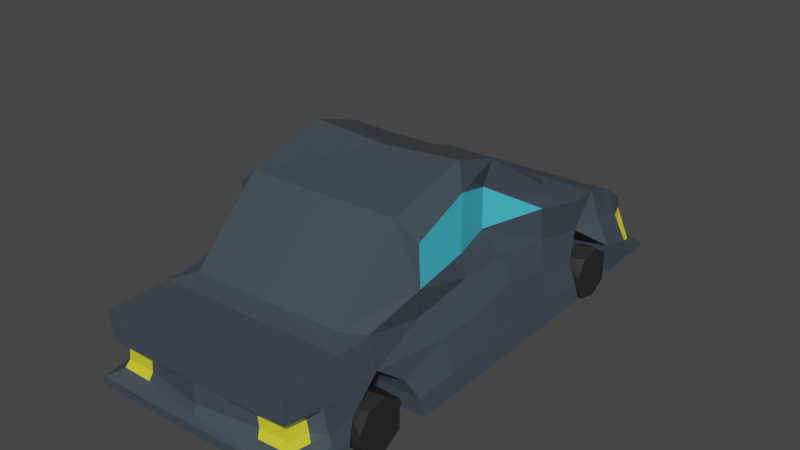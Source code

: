 # Source: car.blend  (saved by Blender 2.82.7; exported with 4.5.12 LTS)
import bpy
from mathutils import Matrix  # noqa: F401  (used for matrix-valued properties, if any)

bpy.ops.wm.read_factory_settings(use_empty=True)
scene = bpy.context.scene
scene.name = 'Scene'

# ---- collections
col_collection = bpy.data.collections.new('Collection'); scene.collection.children.link(col_collection)

# ---- materials (node trees are filled in below, after node groups)
mat_wheel_001 = bpy.data.materials.new('Wheel.001')
mat_wheel_001.use_transparent_shadow = False
mat_main = bpy.data.materials.new('Main')
mat_main.alpha_threshold = 0.0
mat_main.use_transparent_shadow = False
mat_main.line_color = (0.0, 0.0, 0.0, 1.0)
mat_glass = bpy.data.materials.new('Glass')
mat_glass.use_transparent_shadow = False
mat_lighters = bpy.data.materials.new('Lighters')
mat_lighters.use_transparent_shadow = False
mat_backlighters = bpy.data.materials.new('BackLighters')
mat_backlighters.use_transparent_shadow = False

# ---- material node trees
mat_wheel_001.use_nodes = True; mat_wheel_001.node_tree.nodes.clear()
_N = mat_wheel_001.node_tree.nodes; _L = mat_wheel_001.node_tree.links
n0 = _N.new('ShaderNodeOutputMaterial'); n0.name = 'Material Output'; n0.location = (300, 300)
n1 = _N.new('ShaderNodeBsdfPrincipled'); n1.name = 'Principled BSDF'; n1.location = (10, 300)
n1.distribution = 'GGX'
n1.subsurface_method = 'BURLEY'
n1.inputs[0].default_value = (0.02198, 0.02198, 0.02198, 1.0)
n1.inputs[3].default_value = 1.45
n1.inputs[27].default_value = (0.0, 0.0, 0.0, 1.0)
n1.inputs[28].default_value = 1.0
_L.new(n1.outputs[0], n0.inputs[0])
n0.is_active_output = True
mat_main.use_nodes = True; mat_main.node_tree.nodes.clear()
_N = mat_main.node_tree.nodes; _L = mat_main.node_tree.links
n0 = _N.new('ShaderNodeOutputMaterial'); n0.name = 'Material Output'; n0.location = (300, 300)
n1 = _N.new('ShaderNodeBsdfPrincipled'); n1.name = 'Principled BSDF'; n1.location = (10, 300)
n1.distribution = 'GGX'
n1.subsurface_method = 'BURLEY'
n1.inputs[0].default_value = (0.05193, 0.06935, 0.08714, 1.0)
n1.inputs[2].default_value = 0.4
n1.inputs[3].default_value = 1.45
n1.inputs[27].default_value = (0.0, 0.0, 0.0, 1.0)
n1.inputs[28].default_value = 1.0
_L.new(n1.outputs[0], n0.inputs[0])
n0.is_active_output = True
mat_glass.use_nodes = True; mat_glass.node_tree.nodes.clear()
_N = mat_glass.node_tree.nodes; _L = mat_glass.node_tree.links
n0 = _N.new('ShaderNodeOutputMaterial'); n0.name = 'Material Output'; n0.location = (300, 300)
n1 = _N.new('ShaderNodeBsdfPrincipled'); n1.name = 'Principled BSDF'; n1.location = (10, 300)
n1.distribution = 'GGX'
n1.subsurface_method = 'BURLEY'
n1.inputs[0].default_value = (0.06395, 0.6071, 0.8, 1.0)
n1.inputs[3].default_value = 1.45
n1.inputs[27].default_value = (0.0, 0.0, 0.0, 1.0)
n1.inputs[28].default_value = 1.0
_L.new(n1.outputs[0], n0.inputs[0])
n0.is_active_output = True
mat_lighters.use_nodes = True; mat_lighters.node_tree.nodes.clear()
_N = mat_lighters.node_tree.nodes; _L = mat_lighters.node_tree.links
n0 = _N.new('ShaderNodeOutputMaterial'); n0.name = 'Material Output'; n0.location = (300, 300)
n1 = _N.new('ShaderNodeBsdfPrincipled'); n1.name = 'Principled BSDF'; n1.location = (10, 300)
n1.distribution = 'GGX'
n1.subsurface_method = 'BURLEY'
n1.inputs[0].default_value = (0.8, 0.7389, 0.02977, 1.0)
n1.inputs[3].default_value = 1.45
n1.inputs[27].default_value = (0.0, 0.0, 0.0, 1.0)
n1.inputs[28].default_value = 1.0
_L.new(n1.outputs[0], n0.inputs[0])
n0.is_active_output = True
mat_backlighters.use_nodes = True; mat_backlighters.node_tree.nodes.clear()
_N = mat_backlighters.node_tree.nodes; _L = mat_backlighters.node_tree.links
n0 = _N.new('ShaderNodeOutputMaterial'); n0.name = 'Material Output'; n0.location = (300, 300)
n1 = _N.new('ShaderNodeBsdfPrincipled'); n1.name = 'Principled BSDF'; n1.location = (10, 300)
n1.distribution = 'GGX'
n1.subsurface_method = 'BURLEY'
n1.inputs[0].default_value = (0.8, 0.0, 0.1, 1.0)
n1.inputs[3].default_value = 1.45
n1.inputs[27].default_value = (0.0, 0.0, 0.0, 1.0)
n1.inputs[28].default_value = 1.0
_L.new(n1.outputs[0], n0.inputs[0])
n0.is_active_output = True

# ---- world
world_world = bpy.data.worlds.new('World'); scene.world = world_world
world_world.use_nodes = True; world_world.node_tree.nodes.clear()
_N = world_world.node_tree.nodes; _L = world_world.node_tree.links
n0 = _N.new('ShaderNodeOutputWorld'); n0.name = 'World Output'; n0.location = (300, 300)
n1 = _N.new('ShaderNodeBackground'); n1.name = 'Background'; n1.location = (10, 300)
n1.inputs[0].default_value = (0.05088, 0.05088, 0.05088, 1.0)
_L.new(n1.outputs[0], n0.inputs[0])
n0.is_active_output = True
world_world.color = (0.05088, 0.05088, 0.05088)
world_world.use_sun_shadow = False
world_world.sun_shadow_jitter_overblur = 0.0

# ---- meshes
me_cylinder = bpy.data.meshes.new('Cylinder')
me_cylinder.from_pydata([(0.0, 1.0, -1.0), (0.5556, 0.8315, 1.0), (0.7071, 0.7071, -1.0), (0.9808, 0.1951, 1.0), (1.0, 7.55e-08, -1.0), (0.8315, -0.5556, 1.0), (0.7071, -0.7071, -1.0), (0.1951, -0.9808, 1.0), (-3.258e-07, -1.0, -1.0), (-0.1951, -0.9808, 1.0), (-0.7071, -0.7071, -1.0), (-0.8315, -0.5556, 1.0), (-1.0, 9.656e-07, -1.0), (-0.9808, 0.1951, 1.0), (-0.7071, 0.7071, -1.0), (-0.5556, 0.8315, 1.0)], [], [(0, 15, 1), (1, 3, 2), (3, 4, 2), (3, 5, 4), (5, 6, 4), (15, 13, 11, 9, 7, 5, 3, 1), (5, 7, 6), (7, 8, 6), (7, 9, 8), (8, 9, 10), (10, 9, 11), (10, 11, 12), (12, 11, 13), (12, 13, 14), (14, 13, 15), (0, 2, 4, 6, 8, 10, 12, 14), (0, 14, 15), (0, 1, 2)])
_uv = me_cylinder.uv_layers.new(name='UVMap')
_uv.uv.foreach_set('vector', [0.75, 0.49, 0.1167, 0.4496, 0.3833, 0.4496, 0.3833, 0.4496, 0.4854, 0.2968, 0.875, 0.5, 0.4854, 0.2968, 0.99, 0.25, 0.875, 0.5, 0.4854, 0.2968, 0.4496, 0.1167, 0.75, 0.5, 0.4496, 0.1167, 0.9197, 0.08029, 0.75, 0.5, 0.1167, 0.4496, 0.01461, 0.2968, 0.05045, 0.1167, 0.2032, 0.01461, 0.2968, 0.01461, 0.4496, 0.1167, 0.4854, 0.2968, 0.3833, 0.4496, 0.4496, 0.1167, 0.2968, 0.01461, 0.625, 0.5, 0.2968, 0.01461, 0.75, 0.01, 0.625, 0.5, 0.2968, 0.01461, 0.2032, 0.01461, 0.5, 0.5, 0.5, 0.5, 0.2032, 0.01461, 0.5803, 0.08029, 0.5803, 0.08029, 0.2032, 0.01461, 0.05045, 0.1167, 0.375, 0.5, 0.05045, 0.1167, 0.51, 0.25, 0.51, 0.25, 0.05045, 0.1167, 0.01461, 0.2968, 0.25, 0.5, 0.01461, 0.2968, 0.5803, 0.4197, 0.5803, 0.4197, 0.01461, 0.2968, 0.1167, 0.4496, 0.75, 0.49, 0.9197, 0.4197, 0.99, 0.25, 0.9197, 0.08029, 0.75, 0.01, 0.5803, 0.08029, 0.51, 0.25, 0.5803, 0.4197, 0.75, 0.49, 0.125, 0.5, 0.1167, 0.4496, 1.0, 0.5, 0.3833, 0.4496, 0.9197, 0.4197])
me_cylinder.materials.append(mat_wheel_001)
me_cylinder.use_remesh_fix_poles = True
me_cylinder.use_remesh_preserve_attributes = False
me_cylinder.use_mirror_vertex_groups = False
me_cylinder.update()
me_cube = bpy.data.meshes.new('Cube')
me_cube.from_pydata([(1.953, 2.884, 1.001), (1.893, 2.932, 0.5593), (1.991, -2.953, 1.035), (1.931, -2.904, 0.5939), (-1.953, 2.884, 1.001), (-1.893, 2.932, 0.5593), (-1.991, -2.953, 1.035), (-1.931, -2.904, 0.5939), (-1.735, 3.049, 0.1785), (-1.777, -3.034, 0.2153), (-1.901, 1.765, 0.5663), (-1.909, 0.5977, 0.5732), (-1.916, -0.5696, 0.5801), (-1.924, -1.737, 0.587), (-1.984, -1.785, 1.028), (-1.976, -0.618, 1.022), (-1.968, 0.5494, 1.015), (-1.961, 1.717, 1.008), (1.735, 3.049, 0.1785), (1.777, -3.034, 0.2153), (1.901, 1.765, 0.5663), (1.909, 0.5977, 0.5732), (1.916, -0.5696, 0.5801), (1.924, -1.737, 0.587), (1.984, -1.785, 1.028), (1.976, -0.618, 1.022), (-1.75, 1.829, -0.1901), (-1.759, 0.6124, -0.2065), (-1.77, -0.6056, -0.364), (-1.774, -1.82, -0.1103), (1.968, 0.5494, 1.015), (1.961, 1.717, 1.008), (-1.576, -2.241, -0.6495), (1.75, 1.829, -0.1901), (-1.641, 3.718, -0.3673), (1.759, 0.6124, -0.2065), (-1.536, 2.223, -0.7368), (-1.556, 0.6031, -0.9476), (-1.565, -0.6133, -0.9232), (1.77, -0.6056, -0.364), (1.774, -1.82, -0.1103), (0.0, 2.946, 0.54), (0.0, 2.898, 0.9807), (0.0, -0.05634, 0.9986), (1.576, -2.241, -0.6495), (1.641, 3.718, -0.3673), (1.536, 2.223, -0.7368), (1.556, 0.6031, -0.9476), (0.0, 2.259, -0.7488), (1.565, -0.6133, -0.9232), (-1.589, -3.731, -1.029), (0.0, 3.742, -1.091), (-1.521, 3.709, -1.078), (0.0, -3.692, -1.039), (-1.452, 0.6, -1.456), (-1.25, -0.6226, -1.438), (-1.72, -4.483, -0.3134), (-1.569, -4.491, -1.023), (-1.588, -3.727, -0.2894), (-1.693, -5.356, -0.1406), (-1.539, -5.363, -0.7137), (-1.939, -5.27, 0.4866), (-1.97, -4.463, 0.9533), (-1.94, -4.976, 0.971), (0.0, -2.05, 0.572), (0.0, -2.245, -0.004204), (0.0, 0.9767, -0.7581), (0.0, 3.067, 0.1629), (0.0, 1.732, 0.9891), (0.0, 0.5654, 0.9963), (0.0, -2.887, 0.5772), (0.0, -3.011, 0.2013), (0.0, -0.6012, 1.004), (0.0, -2.936, 1.018), (0.0, -1.768, 1.011), (0.0, -1.94, -1.38), (0.0, -0.5905, -1.443), (0.0, 0.7117, -1.467), (0.0, -2.204, -0.9786), (0.0, -4.451, -1.033), (0.0, -4.087, -1.036), (-1.929, -5.624, 1.002), (0.0, -2.453, -0.5991), (-1.918, -5.339, 0.6308), (0.0, -4.0, -0.3105), (0.0, -5.32, -0.1541), (0.0, -5.238, 0.4686), (0.0, -4.95, 0.9689), (-1.521, -6.008, -0.2952), (-1.673, -5.425, 0.003625), (-1.916, -6.34, 1.03), (-1.903, -6.054, 0.7945), (-1.495, -6.143, 0.09114), (0.0, -5.324, -0.723), (0.0, -5.598, 1.001), (0.0, -5.969, -0.3043), (0.0, -6.314, 1.029), (0.0, -6.683, 0.08763), (-1.636, 4.55, -0.3467), (-1.516, 4.542, -1.057), (-1.699, 4.553, 0.1877), (-1.302, 2.889, 0.9941), (-1.642, 5.236, -0.3497), (-1.262, 2.937, 0.5529), (-1.523, 5.227, -1.06), (-1.705, 5.239, 0.1848), (-1.784, 4.819, 0.5496), (-1.793, 5.244, 0.5491), (-1.859, 4.987, 1.054), (-1.87, 5.247, 1.055), (-0.009296, 6.089, -0.3693), (-1.521, 6.055, -0.3563), (-0.009296, 6.084, -1.076), (-1.53, 6.05, -1.063), (-0.005257, 6.09, 0.1633), (-1.43, 5.84, 0.1758), (-1.67, 6.242, 0.5408), (-0.002663, 6.269, 0.747), (-1.75, 6.242, 0.7664), (0.0, 4.575, -1.07), (0.0, 4.581, 0.1695), (-0.6311, 2.941, 0.5464), (0.0, 5.266, -0.1176), (0.0, 5.052, -1.072), (0.0, 5.057, -0.3653), (0.0, 4.844, 0.5289), (0.0, 5.009, 1.031), (0.0, 5.269, 1.032), (0.0, 5.506, 0.1655), (0.0, 6.031, 0.5246), (0.0, 5.953, 0.837), (-0.6511, 2.893, 0.9874), (-0.5782, 3.061, 0.1681), (-1.156, 3.055, 0.1733), (-1.307, 1.722, 1.002), (-0.6536, 1.727, 0.9953), (-1.312, 0.5547, 1.009), (-0.6561, 0.5601, 1.002), (-0.5663, 4.572, 0.1756), (-1.133, 4.563, 0.1816), (-0.5479, 3.735, -0.3505), (-1.094, 3.726, -0.3589), (-0.5947, 4.835, 0.5358), (-1.189, 4.827, 0.5427), (-0.6196, 5.002, 1.039), (-1.239, 4.994, 1.047), (-0.6234, 5.262, 1.04), (-1.247, 5.254, 1.048), (-1.046, -4.478, -1.026), (-0.5229, -4.464, -1.03), (-1.31, -4.361, 0.3079), (-0.6537, -4.351, 0.3022), (-1.314, -4.454, 0.9526), (-0.658, -4.446, 0.9518), (-1.293, -4.967, 0.9703), (-0.6467, -4.958, 0.9696), (-0.6637, -2.941, 1.024), (-1.327, -2.947, 1.03), (-1.288, -2.899, 0.5883), (-0.6438, -2.893, 0.5827), (-1.185, -3.026, 0.2106), (-0.5924, -3.018, 0.206), (-1.317, -0.6124, 1.016), (-0.6587, -0.6068, 1.01), (-1.322, -1.78, 1.023), (-0.6612, -1.774, 1.017), (-1.059, -3.818, -0.2965), (-0.5294, -3.909, -0.3035), (-1.026, -5.35, -0.7168), (-0.513, -5.337, -0.7199), (-1.286, -5.616, 1.002), (-0.6428, -5.607, 1.001), (-1.014, -5.995, -0.2982), (-0.5069, -5.982, -0.3012), (-1.277, -6.332, 1.03), (-0.6386, -6.323, 1.029), (-1.266, -6.043, 0.7891), (-0.6367, -6.611, 0.7891), (-0.9941, -6.13, 0.0882), (-0.5005, -6.696, 0.09057), (0.0, -4.34, 0.2965), (0.0, -4.401, 0.7101), (-1.555, 2.196, -2.421), (-1.453, 0.571, -2.831), (-1.247, -0.6483, -2.425), (-1.567, -2.264, -1.422), (-1.225, -1.013, -2.939), (-0.01752, 0.6131, -2.847), (-1.225, 2.293, -2.854), (-1.246, 0.2161, -3.355), (-0.03469, 2.28, -1.463), (-1.594, 2.248, -1.447), (-1.235, 4.062, -1.179), (0.0, 3.744, -0.3421), (0.0, -4.437, 0.9511), (0.0, 2.228, -2.436), (0.0, -0.6163, -2.431), (0.0, 0.3161, -3.265), (0.0, 2.335, -2.861), (0.0, -0.4068, -2.502), (0.0, 1.948, -2.507), (0.0, 2.494, -2.71), (1.589, -3.731, -1.029), (1.521, 3.709, -1.078), (1.452, 0.6, -1.456), (1.25, -0.6226, -1.438), (-1.199, -3.699, -1.023), (-1.024, -2.105, -2.311), (-1.407, -2.372, -1.984), (-1.115, -3.229, -1.63), (1.72, -4.483, -0.3134), (1.569, -4.491, -1.023), (1.588, -3.727, -0.2894), (1.693, -5.356, -0.1406), (1.539, -5.363, -0.7137), (1.939, -5.27, 0.4866), (1.97, -4.463, 0.9533), (1.94, -4.976, 0.971), (0.0, -2.102, -2.325), (1.929, -5.624, 1.002), (1.918, -5.339, 0.6308), (1.521, -6.008, -0.2952), (1.673, -5.425, 0.003625), (1.916, -6.34, 1.03), (1.903, -6.054, 0.7945), (1.495, -6.143, 0.09114), (-1.941, -4.384, 0.2465), (-1.819, -5.35, 0.6032), (-1.784, -5.891, 0.7571), (0.0, -6.61, 0.7092), (-1.235, -5.878, 0.754), (1.636, 4.55, -0.3467), (1.516, 4.542, -1.057), (0.0, 4.104, -1.185), (1.699, 4.553, 0.1877), (1.302, 2.889, 0.9941), (1.642, 5.236, -0.3497), (1.262, 2.937, 0.5529), (1.523, 5.227, -1.06), (1.705, 5.239, 0.1848), (1.784, 4.819, 0.5496), (1.793, 5.244, 0.5491), (1.859, 4.987, 1.054), (1.87, 5.247, 1.055), (1.521, 6.055, -0.3563), (1.53, 6.05, -1.063), (1.43, 5.84, 0.1758), (1.67, 6.242, 0.5408), (1.75, 6.242, 0.7664), (0.6311, 2.941, 0.5464), (0.6511, 2.893, 0.9874), (0.5782, 3.061, 0.1681), (1.156, 3.055, 0.1733), (1.307, 1.722, 1.002), (0.6536, 1.727, 0.9953), (1.312, 0.5547, 1.009), (0.6561, 0.5601, 1.002), (0.5663, 4.572, 0.1756), (1.133, 4.563, 0.1816), (0.5479, 3.735, -0.3505), (1.094, 3.726, -0.3589), (0.5947, 4.835, 0.5358), (1.189, 4.827, 0.5427), (0.6196, 5.002, 1.039), (1.239, 4.994, 1.047), (0.6234, 5.262, 1.04), (1.247, 5.254, 1.048), (-1.732, 5.721, 0.5451), (-1.674, 5.238, -0.08243), (-1.749, 5.241, 0.3669), (-1.087, 6.082, -0.354), (-0.9624, 5.865, 0.1773), (-0.007277, 6.089, -0.103), (-1.399, 5.838, -0.09141), (-1.157, 6.266, 0.541), (-1.473, 5.931, 0.3572), (-0.003258, 6.18, 0.3434), (-1.491, 5.409, 0.1793), (-1.582, 5.625, -0.3528), (-1.46, 5.407, -0.08789), (-0.983, 5.956, 0.358), (-0.9478, 5.864, -0.08953), (-1.535, 5.456, 0.3611), (0.0, 6.27, 0.5235), (0.0, -3.223, -1.645), (1.046, -4.478, -1.026), (0.5229, -4.464, -1.03), (1.31, -4.361, 0.3079), (0.6537, -4.351, 0.3022), (1.314, -4.454, 0.9526), (0.658, -4.446, 0.9518), (1.293, -4.967, 0.9703), (0.6467, -4.958, 0.9696), (0.6637, -2.941, 1.024), (1.327, -2.947, 1.03), (1.288, -2.899, 0.5883), (0.6438, -2.893, 0.5827), (1.185, -3.026, 0.2106), (0.5924, -3.018, 0.206), (1.317, -0.6124, 1.016), (0.6587, -0.6068, 1.01), (1.322, -1.78, 1.023), (0.6612, -1.774, 1.017), (1.059, -3.818, -0.2965), (0.5294, -3.909, -0.3035), (1.026, -5.35, -0.7168), (0.513, -5.337, -0.7199), (1.286, -5.616, 1.002), (0.6428, -5.607, 1.001), (1.014, -5.995, -0.2982), (0.5069, -5.982, -0.3012), (1.277, -6.332, 1.03), (0.6386, -6.323, 1.029), (1.266, -6.043, 0.7891), (0.6367, -6.611, 0.7891), (0.9941, -6.13, 0.0882), (0.5005, -6.696, 0.09057), (1.555, 2.196, -2.421), (1.453, 0.571, -2.831), (1.247, -0.6483, -2.425), (1.567, -2.264, -1.422), (1.225, -1.013, -2.939), (1.225, 2.293, -2.854), (1.246, 0.2161, -3.355), (1.594, 2.248, -1.447), (1.235, 4.062, -1.179), (1.199, -3.699, -1.023), (1.024, -2.105, -2.311), (1.407, -2.372, -1.984), (1.115, -3.229, -1.63), (1.941, -4.384, 0.2465), (1.819, -5.35, 0.6032), (1.784, -5.891, 0.7571), (1.235, -5.878, 0.754), (1.732, 5.721, 0.5451), (1.674, 5.238, -0.08243), (1.749, 5.241, 0.3669), (1.087, 6.082, -0.354), (0.9624, 5.865, 0.1773), (1.399, 5.838, -0.09141), (1.157, 6.266, 0.541), (1.473, 5.931, 0.3572), (1.491, 5.409, 0.1793), (1.582, 5.625, -0.3528), (1.46, 5.407, -0.08789), (0.983, 5.956, 0.358), (0.9478, 5.864, -0.08953), (1.535, 5.456, 0.3611)], [(86, 87), (85, 86), (76, 75), (77, 76)], [(164, 14, 6, 157), (158, 157, 6, 7), (10, 17, 4, 5), (320, 319, 205), (64, 65, 71, 70), (10, 5, 8, 26), (158, 7, 9, 160), (26, 8, 34, 36), (29, 28, 38, 32), (65, 82, 84, 71), (7, 13, 29, 9), (13, 12, 28, 29), (12, 11, 27, 28), (11, 10, 26, 27), (3, 19, 40, 23), (23, 22, 25, 24), (259, 257, 251), (7, 6, 14, 13), (13, 14, 15, 12), (12, 15, 16, 11), (11, 16, 17, 10), (101, 4, 17, 134), (134, 17, 16, 136), (69, 137, 136, 16, 15, 162, 163, 72, 43), (162, 15, 14, 164), (82, 84, 53, 75, 78), (130, 117, 283, 129), (160, 9, 58, 166), (27, 26, 36, 37), (9, 29, 32, 58), (28, 27, 37, 38), (193, 48, 190, 51), (58, 56, 226), (33, 46, 45, 18), (132, 67, 193, 140), (121, 131, 42, 41), (121, 41, 67, 132), (185, 75, 53, 206, 50), (35, 47, 46, 33), (36, 34, 52, 191), (37, 36, 191, 54), (38, 37, 54, 55), (32, 38, 55, 185), (58, 32, 185, 50), (58, 50, 57, 56), (59, 60, 88, 89), (212, 202, 320, 44), (226, 56, 59, 61), (56, 57, 60, 59), (152, 62, 63, 154), (226, 61, 63, 62), (150, 226, 62, 152), (53, 80, 84), (61, 59, 89, 227), (166, 58, 226, 150), (214, 221, 309, 305), (50, 206, 53, 80, 79, 149, 148, 57), (237, 252, 251, 249), (332, 224, 313, 333), (212, 330, 210), (54, 191, 182, 183), (23, 40, 39, 22), (48, 66, 77, 190), (215, 331, 222, 213), (295, 3, 2, 294), (191, 52, 99, 192), (310, 316, 97, 95), (63, 61, 83, 81), (154, 63, 81, 170), (89, 88, 92), (81, 83, 91, 90), (170, 81, 90, 174), (227, 89, 92, 228), (177, 229, 96, 175), (40, 44, 49, 39), (221, 225, 315, 309), (173, 95, 97, 179), (169, 93, 95, 173), (149, 79, 93, 169), (129, 283, 276, 114, 128), (1, 18, 252, 237), (249, 261, 257, 251), (260, 258, 257, 259), (264, 266, 265, 263), (212, 210, 211, 202), (139, 138, 142, 143), (301, 294, 2, 24), (52, 34, 98, 99), (330, 215, 213, 210), (244, 245, 112, 110, 337), (210, 213, 214, 211), (119, 99, 104, 123), (98, 34, 100), (124, 123, 112, 110), (122, 124, 110, 272, 114, 128), (99, 98, 102, 104), (98, 100, 105, 268, 102), (100, 139, 143, 106), (105, 100, 106, 107, 269), (69, 43, 72, 300, 299, 25, 30, 255, 256), (282, 267, 116, 275), (107, 106, 108, 109), (123, 104, 113, 112), (111, 270, 110, 112, 113), (281, 273, 115, 271), (280, 275, 116, 274), (283, 274, 116, 118, 117), (279, 277, 115, 273), (104, 102, 278, 111, 113), (107, 109, 118, 116, 267), (42, 68, 254, 250), (109, 147, 146, 127, 130, 117, 118), (144, 126, 127, 146), (142, 125, 126, 144), (140, 193, 120, 138), (138, 120, 125, 142), (99, 119, 233, 192), (239, 336, 241, 240, 234), (293, 290, 288, 296), (324, 325, 232, 203), (21, 35, 33, 20), (296, 288, 304, 298), (243, 248, 117, 130, 127, 265, 266), (34, 141, 139, 100), (141, 140, 138, 139), (106, 143, 145, 108), (143, 142, 144, 145), (108, 145, 147, 109), (145, 144, 146, 147), (5, 103, 133, 8), (103, 121, 132, 133), (5, 4, 101, 103), (103, 101, 131, 121), (8, 133, 141, 34), (133, 132, 140, 141), (68, 135, 137, 69), (135, 134, 136, 137), (42, 131, 135, 68), (131, 101, 134, 135), (57, 148, 168, 60), (148, 149, 169, 168), (60, 168, 172, 88), (168, 169, 173, 172), (88, 172, 178, 92), (172, 173, 179, 178), (91, 176, 174, 90), (176, 177, 175, 174), (228, 230, 176, 91), (230, 177, 176), (94, 171, 175, 96), (171, 170, 174, 175), (87, 155, 171, 94), (155, 154, 170, 171), (84, 167, 151, 180), (167, 166, 150, 151), (180, 151, 153, 194, 181), (151, 150, 152, 153), (194, 153, 155, 87), (153, 152, 154, 155), (71, 161, 167, 84), (161, 160, 166, 167), (72, 163, 165, 74), (163, 162, 164, 165), (70, 159, 161, 71), (159, 158, 160, 161), (70, 73, 156, 159), (159, 156, 157, 158), (74, 165, 156, 73), (165, 164, 157, 156), (73, 156, 153, 194), (156, 159, 151, 153), (159, 161, 167, 151), (259, 257, 120, 193), (125, 126, 42, 41), (126, 144, 131, 42), (144, 142, 121, 131), (121, 132, 138, 142), (120, 125, 41, 67), (120, 67, 193), (140, 132, 138), (285, 305, 306, 286), (219, 223, 224, 220), (231, 234, 45), (249, 251, 67, 41), (331, 332, 225, 222), (217, 219, 220, 215), (295, 297, 19, 3), (333, 313, 314), (307, 311, 223, 219), (252, 260, 259, 251), (263, 250, 249, 261), (320, 202, 328, 321, 319), (1, 237, 235, 0), (241, 334, 247, 248, 243), (21, 20, 31, 30), (291, 307, 219, 217), (44, 320, 205, 49), (321, 323, 318, 319), (68, 69, 256, 254), (303, 287, 330, 212), (18, 45, 260, 252), (232, 325, 233, 119), (287, 289, 216, 330), (202, 211, 285, 286, 79, 80, 53, 326), (298, 304, 303, 297), (292, 308, 307, 291), (241, 243, 242, 240), (22, 21, 30, 25), (345, 340, 247, 341), (254, 256, 255, 253), (330, 216, 217, 215), (70, 71, 298, 296), (20, 33, 18, 1), (45, 234, 258, 260), (204, 318, 317, 324), (180, 181, 194, 290, 288), (253, 255, 30, 31), (183, 182, 188, 189), (199, 197, 187), (213, 222, 221, 214), (55, 54, 183, 184), (185, 55, 184), (185, 184, 186, 208, 50), (205, 319, 318, 204), (263, 265, 127, 126), (186, 184, 183, 189), (218, 207, 186, 189, 197), (198, 188, 192, 233, 201), (200, 187, 197), (191, 190, 233, 192), (195, 201, 233, 190), (188, 182, 191, 192), (251, 259, 193, 67), (314, 312, 96, 229), (183, 187, 197, 189), (188, 198, 197, 189), (183, 187, 199, 196, 184), (182, 195, 190, 191), (296, 298, 297, 295), (235, 253, 31, 0), (297, 303, 212, 19), (203, 232, 231, 45), (190, 77, 187, 200, 195), (209, 284, 53, 206), (313, 311, 312, 314), (126, 42, 250, 263), (306, 310, 95, 93), (84, 180, 288, 304), (3, 23, 24, 2), (218, 53, 284), (208, 209, 206, 50), (186, 207, 209, 208), (207, 218, 284, 209), (119, 123, 238, 232), (19, 212, 44, 40), (289, 291, 217, 216), (22, 39, 35, 21), (305, 309, 310, 306), (194, 87, 292, 290), (299, 301, 24, 25), (39, 49, 47, 35), (222, 225, 221), (46, 324, 203, 45), (231, 236, 335, 239, 234), (237, 249, 250, 235), (232, 238, 236, 231), (49, 205, 204, 47), (20, 1, 0, 31), (47, 204, 324, 46), (250, 254, 253, 235), (262, 264, 263, 261), (346, 338, 246, 339), (347, 341, 247, 334), (123, 112, 245, 238), (344, 339, 246, 342), (283, 117, 248, 247, 340), (240, 242, 264, 262), (211, 214, 305, 285), (258, 262, 261, 257), (242, 243, 266, 264), (70, 296, 293, 73), (308, 312, 311, 307), (309, 315, 316, 310), (178, 179, 177, 230), (92, 178, 230, 228), (179, 97, 229, 177), (83, 227, 228, 91), (61, 227, 83), (238, 245, 244, 343, 236), (304, 288, 287, 303), (234, 240, 262, 258), (261, 263, 126, 125), (300, 302, 301, 299), (257, 261, 125, 120), (286, 306, 93, 79), (290, 292, 291, 289), (72, 74, 302, 300), (94, 96, 312, 308), (224, 223, 311, 313), (73, 194, 290, 293), (296, 295, 294, 293), (218, 197, 323, 321, 327), (198, 201, 233, 325, 322), (318, 323, 322, 317), (278, 279, 273, 111), (102, 268, 279, 278), (268, 105, 277, 279), (276, 280, 274, 283), (114, 271, 280, 276), (271, 115, 275, 280), (272, 281, 271, 114), (110, 270, 281, 272), (270, 111, 273, 281), (277, 282, 275, 115), (105, 269, 282, 277), (269, 107, 267, 282), (320, 202, 326, 53, 75), (110, 272, 114), (114, 276, 283), (71, 84, 304, 298), (74, 73, 293, 302), (87, 94, 308, 292), (288, 290, 289, 287), (249, 41, 42, 250), (302, 293, 294, 301), (324, 325, 233, 190), (322, 325, 324, 317), (318, 323, 197, 187), (322, 323, 197, 198), (318, 319, 196, 199, 187), (317, 324, 190, 195), (329, 326, 53, 284), (328, 202, 326, 329), (321, 328, 329, 327), (327, 329, 284, 218), (315, 333, 314, 316), (225, 332, 333, 315), (316, 314, 229, 97), (220, 224, 332, 331), (215, 220, 331), (343, 244, 339, 344), (236, 343, 344, 335), (335, 344, 342, 239), (276, 283, 340, 345), (114, 276, 345, 338), (338, 345, 341, 246), (272, 114, 338, 346), (110, 272, 346, 337), (337, 346, 339, 244), (342, 246, 341, 347), (239, 342, 347, 336), (336, 347, 334, 241)])
me_cube.polygons.foreach_set('material_index', [0, 0, 0, 1, 0, 0, 0, 0, 0, 0, 0, 0, 0, 0, 0, 0, 0, 0, 0, 0, 0, 0, 0, 0, 0, 0, 0, 0, 0, 0, 0, 0, 0, 0, 0, 0, 0, 0, 0, 0, 0, 0, 0, 0, 0, 0, 0, 0, 0, 0, 0, 0, 0, 0, 0, 0, 0, 0, 0, 0, 1, 0, 0, 0, 0, 0, 0, 0, 0, 0, 0, 0, 2, 0, 0, 0, 0, 0, 0, 0, 0, 0, 0, 0, 0, 0, 0, 0, 0, 0, 0, 0, 0, 0, 0, 0, 0, 0, 0, 0, 0, 0, 0, 0, 2, 0, 0, 2, 0, 0, 0, 0, 0, 0, 0, 0, 0, 0, 0, 0, 0, 0, 0, 0, 0, 0, 0, 0, 0, 0, 0, 0, 0, 0, 0, 0, 0, 0, 0, 0, 0, 0, 0, 0, 0, 0, 0, 0, 0, 0, 0, 0, 0, 0, 0, 0, 0, 0, 0, 0, 0, 0, 0, 0, 0, 0, 0, 0, 0, 0, 0, 0, 0, 0, 0, 0, 0, 0, 0, 0, 0, 0, 0, 0, 2, 0, 0, 0, 0, 0, 0, 0, 0, 0, 0, 0, 0, 0, 0, 0, 0, 0, 0, 0, 0, 0, 0, 0, 0, 0, 0, 0, 0, 0, 1, 0, 0, 0, 0, 0, 1, 1, 0, 1, 0, 0, 0, 0, 0, 0, 0, 0, 0, 0, 0, 0, 0, 0, 0, 0, 0, 0, 0, 1, 0, 0, 0, 0, 0, 0, 0, 0, 1, 0, 0, 0, 0, 0, 0, 0, 0, 0, 0, 0, 0, 0, 0, 0, 0, 0, 0, 2, 0, 0, 2, 0, 0, 0, 0, 0, 0, 0, 0, 0, 2, 0, 0, 0, 0, 0, 0, 0, 0, 0, 0, 0, 0, 0, 0, 0, 0, 0, 0, 0, 0, 0, 0, 0, 0, 2, 0, 0, 0, 2, 0, 0, 0, 0, 0, 0, 0, 0, 0, 0, 0, 0, 0, 0, 0, 0, 0, 1, 0, 0, 1, 0, 2, 0, 0, 0, 0, 0, 0, 0, 0, 2, 0, 0, 0, 2, 0, 0])
_uv = me_cube.uv_layers.new(name='UVMap')
_uv.uv.foreach_set('vector', [0.8333, 0.7, 0.875, 0.7, 0.875, 0.75, 0.8333, 0.75, 0.375, 0.9591, 0.625, 0.9583, 0.625, 1.0, 0.375, 1.0, 0.375, 0.2, 0.625, 0.2, 0.625, 0.25, 0.375, 0.25, 0.375, 0.05, 0.375, 0.1, 0.375, 0.1, 0.2477, 0.7142, 0.2477, 0.7185, 0.2477, 0.75, 0.2477, 0.75, 0.375, 0.2, 0.375, 0.25, 0.375, 0.25, 0.375, 0.2, 0.375, 0.9591, 0.375, 1.0, 0.375, 1.0, 0.375, 0.9591, 0.375, 0.2, 0.375, 0.25, 0.375, 0.25, 0.375, 0.2, 0.375, 0.05, 0.375, 0.1, 0.375, 0.1, 0.375, 0.05, 0.2477, 0.7185, 0.2477, 0.7085, 0.2477, 0.75, 0.2477, 0.75, 0.375, 0.0, 0.375, 0.05, 0.375, 0.05, 0.375, 0.0, 0.375, 0.05, 0.375, 0.1, 0.375, 0.1, 0.375, 0.05, 0.375, 0.1, 0.375, 0.15, 0.375, 0.15, 0.375, 0.1, 0.375, 0.15, 0.375, 0.2, 0.375, 0.2, 0.375, 0.15, 0.375, 0.0, 0.375, 0.0, 0.375, 0.05, 0.375, 0.05, 0.375, 0.05, 0.375, 0.1, 0.625, 0.1, 0.625, 0.05, 0.0, 0.0, 0.0, 0.0, 0.0, 0.0, 0.375, 0.0, 0.625, 0.0, 0.625, 0.05, 0.375, 0.05, 0.375, 0.05, 0.625, 0.05, 0.625, 0.1, 0.375, 0.1, 0.375, 0.1, 0.625, 0.1, 0.625, 0.15, 0.375, 0.15, 0.375, 0.15, 0.625, 0.15, 0.625, 0.2, 0.375, 0.2, 0.8348, 0.5, 0.875, 0.5, 0.875, 0.55, 0.8342, 0.55, 0.8342, 0.55, 0.875, 0.55, 0.875, 0.6, 0.8336, 0.6, 0.7509, 0.6, 0.7922, 0.6, 0.8336, 0.6, 0.875, 0.6, 0.875, 0.65, 0.8333, 0.65, 0.7917, 0.65, 0.75, 0.65, 0.75, 0.6239, 0.8333, 0.65, 0.875, 0.65, 0.875, 0.7, 0.8333, 0.7, 0.2477, 0.7085, 0.2477, 0.75, 0.2477, 0.75, 0.2477, 0.7, 0.2477, 0.7, 0.375, 0.3651, 0.375, 0.3651, 0.375, 0.3651, 0.375, 0.3651, 0.375, 0.9591, 0.375, 1.0, 0.375, 1.0, 0.375, 0.9591, 0.375, 0.15, 0.375, 0.2, 0.375, 0.2, 0.375, 0.15, 0.375, 0.0, 0.375, 0.05, 0.375, 0.05, 0.375, 0.0, 0.375, 0.1, 0.375, 0.15, 0.375, 0.15, 0.375, 0.1, 0.2401, 0.5, 0.2435, 0.55, 0.2435, 0.55, 0.2401, 0.5, 0.375, 0.0, 0.375, 0.0, 0.375, 0.0, 0.375, 0.2, 0.375, 0.2, 0.375, 0.25, 0.375, 0.25, 0.375, 0.3278, 0.375, 0.3667, 0.375, 0.3651, 0.375, 0.3267, 0.375, 0.328, 0.625, 0.3304, 0.625, 0.3705, 0.375, 0.367, 0.375, 0.328, 0.375, 0.367, 0.375, 0.3667, 0.375, 0.3278, 0.125, 0.7, 0.2477, 0.7, 0.2477, 0.75, 0.1864, 0.75, 0.125, 0.75, 0.375, 0.15, 0.375, 0.15, 0.375, 0.2, 0.375, 0.2, 0.375, 0.2, 0.375, 0.25, 0.375, 0.25, 0.375, 0.2, 0.375, 0.15, 0.375, 0.2, 0.375, 0.2, 0.375, 0.15, 0.375, 0.1, 0.375, 0.15, 0.375, 0.15, 0.375, 0.1, 0.375, 0.05, 0.375, 0.1, 0.375, 0.1, 0.375, 0.05, 0.375, 0.0, 0.375, 0.05, 0.375, 0.05, 0.375, 0.0, 0.375, 0.0, 0.375, 0.0, 0.375, 0.0, 0.375, 0.0, 0.375, 0.0, 0.375, 0.0, 0.375, 0.0, 0.375, 0.0, 0.375, 0.0, 0.375, 0.0, 0.375, 0.05, 0.375, 0.05, 0.375, 0.0, 0.375, 0.0, 0.375, 0.0, 0.375, 0.0, 0.375, 0.0, 0.375, 0.0, 0.375, 0.0, 0.375, 0.0, 0.375, 0.9595, 0.375, 1.0, 0.375, 1.0, 0.375, 0.9601, 0.375, 0.0, 0.375, 0.0, 0.375, 0.0, 0.375, 0.0, 0.375, 0.9595, 0.375, 1.0, 0.375, 1.0, 0.375, 0.9595, 0.2477, 0.75, 0.2477, 0.75, 0.2477, 0.75, 0.375, 0.0, 0.375, 0.0, 0.375, 0.0, 0.375, 0.0, 0.375, 0.9591, 0.375, 1.0, 0.375, 1.0, 0.375, 0.9595, 0.125, 0.75, 0.125, 0.75, 0.1643, 0.75, 0.1648, 0.75, 0.125, 0.75, 0.1864, 0.75, 0.2477, 0.75, 0.2477, 0.75, 0.2469, 0.75, 0.2063, 0.75, 0.1656, 0.75, 0.125, 0.75, 0.375, 0.289, 0.375, 0.2889, 0.375, 0.3278, 0.375, 0.328, 0.375, 1.0, 0.375, 1.0, 0.375, 0.9608, 0.375, 0.9608, 0.375, 0.0, 0.375, 0.0, 0.375, 0.0, 0.375, 0.15, 0.375, 0.2, 0.375, 0.2, 0.375, 0.15, 0.375, 0.05, 0.375, 0.05, 0.375, 0.1, 0.375, 0.1, 0.2435, 0.55, 0.2458, 0.5894, 0.2463, 0.5974, 0.2435, 0.55, 0.375, 0.0, 0.375, 0.0, 0.375, 0.0, 0.375, 0.0, 0.375, 0.9591, 0.375, 1.0, 0.625, 1.0, 0.625, 0.9583, 0.375, 0.2, 0.375, 0.25, 0.375, 0.25, 0.375, 0.2, 0.2037, 0.75, 0.2027, 0.75, 0.2415, 0.75, 0.243, 0.75, 0.375, 0.0, 0.375, 0.0, 0.375, 0.0, 0.375, 0.0, 0.375, 0.9601, 0.375, 1.0, 0.375, 1.0, 0.375, 0.9604, 0.375, 0.0, 0.375, 0.0, 0.375, 0.0, 0.375, 0.0, 0.375, 0.0, 0.375, 0.0, 0.375, 0.0, 0.375, 0.9604, 0.375, 1.0, 0.375, 1.0, 0.375, 0.9606, 0.375, 0.0, 0.375, 0.0, 0.375, 0.0, 0.375, 0.0, 0.375, 0.9215, 0.375, 0.8823, 0.375, 0.8819, 0.375, 0.9213, 0.375, 0.05, 0.375, 0.05, 0.375, 0.1, 0.375, 0.1, 0.125, 0.75, 0.125, 0.75, 0.1638, 0.75, 0.1643, 0.75, 0.2037, 0.75, 0.243, 0.75, 0.2415, 0.75, 0.2027, 0.75, 0.2047, 0.75, 0.2445, 0.75, 0.243, 0.75, 0.2037, 0.75, 0.2063, 0.75, 0.2469, 0.75, 0.2445, 0.75, 0.2047, 0.75, 0.375, 0.3651, 0.375, 0.3651, 0.375, 0.3651, 0.375, 0.3651, 0.375, 0.3651, 0.375, 0.25, 0.375, 0.25, 0.375, 0.2889, 0.375, 0.289, 0.375, 0.328, 0.375, 0.3262, 0.375, 0.3264, 0.375, 0.3278, 0.375, 0.2884, 0.375, 0.2882, 0.375, 0.3264, 0.375, 0.3267, 0.375, 0.288, 0.375, 0.2883, 0.375, 0.3265, 0.375, 0.326, 0.375, 0.0, 0.375, 0.0, 0.375, 0.0, 0.375, 0.0, 0.375, 0.2882, 0.375, 0.3264, 0.375, 0.3262, 0.375, 0.2881, 0.8333, 0.7, 0.8333, 0.75, 0.875, 0.75, 0.875, 0.7, 0.375, 0.25, 0.375, 0.25, 0.375, 0.25, 0.375, 0.25, 0.375, 0.0, 0.375, 0.0, 0.375, 0.0, 0.375, 0.0, 0.375, 0.25, 0.375, 0.25, 0.375, 0.3651, 0.375, 0.3651, 0.375, 0.3076, 0.375, 0.0, 0.375, 0.0, 0.375, 0.0, 0.375, 0.0, 0.2398, 0.5, 0.125, 0.5, 0.125, 0.5, 0.2401, 0.5, 0.375, 0.25, 0.375, 0.25, 0.375, 0.25, 0.375, 0.3651, 0.375, 0.3651, 0.375, 0.3651, 0.375, 0.3651, 0.375, 0.3651, 0.375, 0.3651, 0.375, 0.3651, 0.375, 0.3651, 0.375, 0.3651, 0.375, 0.3651, 0.375, 0.25, 0.375, 0.25, 0.375, 0.25, 0.375, 0.25, 0.375, 0.25, 0.375, 0.25, 0.375, 0.25, 0.375, 0.25, 0.375, 0.25, 0.375, 0.25, 0.375, 0.2882, 0.375, 0.2881, 0.375, 0.25, 0.375, 0.25, 0.375, 0.25, 0.375, 0.25, 0.375, 0.25, 0.375, 0.25, 0.7509, 0.6, 0.75, 0.6239, 0.75, 0.65, 0.7917, 0.65, 0.8333, 0.65, 0.875, 0.65, 0.875, 0.6, 0.8336, 0.6, 0.7922, 0.6, 0.375, 0.25, 0.375, 0.25, 0.375, 0.25, 0.375, 0.25, 0.375, 0.25, 0.375, 0.25, 0.375, 0.25, 0.375, 0.25, 0.2401, 0.5, 0.125, 0.5, 0.125, 0.5, 0.2401, 0.5, 0.375, 0.25, 0.375, 0.3076, 0.375, 0.3651, 0.375, 0.3651, 0.375, 0.25, 0.375, 0.3076, 0.375, 0.25, 0.375, 0.25, 0.375, 0.3076, 0.375, 0.3076, 0.375, 0.25, 0.375, 0.25, 0.375, 0.3076, 0.375, 0.3651, 0.375, 0.3076, 0.375, 0.25, 0.375, 0.25, 0.375, 0.3651, 0.375, 0.25, 0.375, 0.25, 0.375, 0.25, 0.375, 0.25, 0.375, 0.25, 0.375, 0.25, 0.375, 0.25, 0.375, 0.25, 0.375, 0.25, 0.375, 0.25, 0.375, 0.25, 0.375, 0.25, 0.375, 0.25, 0.375, 0.25, 0.7545, 0.5, 0.7527, 0.55, 0.7934, 0.55, 0.7946, 0.5, 0.375, 0.25, 0.375, 0.2883, 0.375, 0.3265, 0.375, 0.3648, 0.375, 0.3651, 0.375, 0.3651, 0.375, 0.25, 0.375, 0.326, 0.375, 0.3641, 0.375, 0.3648, 0.375, 0.3265, 0.375, 0.3262, 0.375, 0.3643, 0.375, 0.3641, 0.375, 0.326, 0.375, 0.3267, 0.375, 0.3651, 0.375, 0.3645, 0.375, 0.3264, 0.375, 0.3264, 0.375, 0.3645, 0.375, 0.3643, 0.375, 0.3262, 0.125, 0.5, 0.2398, 0.5, 0.2416, 0.55, 0.125, 0.55, 0.375, 0.25, 0.375, 0.25, 0.375, 0.25, 0.375, 0.25, 0.375, 0.25, 0.625, 0.9167, 0.375, 0.919, 0.375, 0.9189, 0.375, 0.9182, 0.375, 0.2, 0.375, 0.2, 0.375, 0.25, 0.375, 0.25, 0.375, 0.15, 0.375, 0.15, 0.375, 0.2, 0.375, 0.2, 0.375, 0.9182, 0.375, 0.9189, 0.375, 0.9182, 0.375, 0.9182, 0.375, 0.25, 0.375, 0.25, 0.375, 0.3651, 0.375, 0.3651, 0.375, 0.3648, 0.375, 0.3265, 0.375, 0.2883, 0.375, 0.25, 0.375, 0.2884, 0.375, 0.2882, 0.375, 0.25, 0.375, 0.2884, 0.375, 0.3267, 0.375, 0.3264, 0.375, 0.2882, 0.375, 0.25, 0.375, 0.2881, 0.375, 0.288, 0.375, 0.25, 0.375, 0.2881, 0.375, 0.3262, 0.375, 0.326, 0.375, 0.288, 0.375, 0.25, 0.375, 0.288, 0.375, 0.2883, 0.375, 0.25, 0.375, 0.288, 0.375, 0.326, 0.375, 0.3265, 0.375, 0.2883, 0.375, 0.25, 0.375, 0.289, 0.375, 0.2889, 0.375, 0.25, 0.375, 0.289, 0.375, 0.328, 0.375, 0.3278, 0.375, 0.2889, 0.375, 0.25, 0.625, 0.25, 0.625, 0.2902, 0.375, 0.289, 0.375, 0.289, 0.625, 0.2902, 0.625, 0.3304, 0.375, 0.328, 0.375, 0.25, 0.375, 0.2889, 0.375, 0.2884, 0.375, 0.25, 0.375, 0.2889, 0.375, 0.3278, 0.375, 0.3267, 0.375, 0.2884, 0.7527, 0.55, 0.7934, 0.55, 0.7922, 0.6, 0.7509, 0.6, 0.7934, 0.55, 0.8342, 0.55, 0.8336, 0.6, 0.7922, 0.6, 0.7545, 0.5, 0.7946, 0.5, 0.7934, 0.55, 0.7527, 0.55, 0.7946, 0.5, 0.8348, 0.5, 0.8342, 0.55, 0.7934, 0.55, 0.125, 0.75, 0.1656, 0.75, 0.1648, 0.75, 0.125, 0.75, 0.1656, 0.75, 0.2063, 0.75, 0.2047, 0.75, 0.1648, 0.75, 0.125, 0.75, 0.1648, 0.75, 0.1643, 0.75, 0.125, 0.75, 0.1648, 0.75, 0.2047, 0.75, 0.2037, 0.75, 0.1643, 0.75, 0.125, 0.75, 0.1643, 0.75, 0.1638, 0.75, 0.125, 0.75, 0.1643, 0.75, 0.2037, 0.75, 0.2027, 0.75, 0.1638, 0.75, 0.375, 1.0, 0.375, 0.9608, 0.375, 0.9606, 0.375, 1.0, 0.375, 0.9608, 0.375, 0.9215, 0.375, 0.9213, 0.375, 0.9606, 0.375, 1.0, 0.375, 0.9608, 0.375, 0.9608, 0.375, 1.0, 0.375, 0.9608, 0.375, 0.9215, 0.375, 0.9608, 0.375, 0.8811, 0.375, 0.9207, 0.375, 0.9213, 0.375, 0.8819, 0.375, 0.9207, 0.375, 0.9604, 0.375, 0.9606, 0.375, 0.9213, 0.375, 0.8804, 0.375, 0.9202, 0.375, 0.9207, 0.375, 0.8811, 0.375, 0.9202, 0.375, 0.9601, 0.375, 0.9604, 0.375, 0.9207, 0.375, 0.8773, 0.375, 0.9182, 0.375, 0.9189, 0.375, 0.8786, 0.375, 0.9182, 0.375, 0.9591, 0.375, 0.9595, 0.375, 0.9189, 0.375, 0.8786, 0.375, 0.9189, 0.375, 0.919, 0.375, 0.8785, 0.375, 0.8785, 0.375, 0.9189, 0.375, 0.9595, 0.375, 0.9595, 0.375, 0.919, 0.375, 0.8785, 0.375, 0.919, 0.375, 0.9202, 0.375, 0.8804, 0.375, 0.919, 0.375, 0.9595, 0.375, 0.9601, 0.375, 0.9202, 0.375, 0.8773, 0.375, 0.9182, 0.375, 0.9182, 0.375, 0.8773, 0.375, 0.9182, 0.375, 0.9591, 0.375, 0.9591, 0.375, 0.9182, 0.75, 0.65, 0.7917, 0.65, 0.7917, 0.7, 0.75, 0.7, 0.7917, 0.65, 0.8333, 0.65, 0.8333, 0.7, 0.7917, 0.7, 0.375, 0.8773, 0.375, 0.9182, 0.375, 0.9182, 0.375, 0.8773, 0.375, 0.9182, 0.375, 0.9591, 0.375, 0.9591, 0.375, 0.9182, 0.375, 0.8773, 0.625, 0.875, 0.625, 0.9167, 0.375, 0.9182, 0.375, 0.9182, 0.625, 0.9167, 0.625, 0.9583, 0.375, 0.9591, 0.75, 0.7, 0.7917, 0.7, 0.7917, 0.75, 0.75, 0.75, 0.7917, 0.7, 0.8333, 0.7, 0.8333, 0.75, 0.7917, 0.75, 0.75, 0.75, 0.7917, 0.75, 0.375, 0.919, 0.375, 0.8785, 0.625, 0.9167, 0.375, 0.9182, 0.375, 0.9189, 0.375, 0.919, 0.375, 0.9182, 0.375, 0.9182, 0.375, 0.9182, 0.375, 0.9189, 0.375, 0.3267, 0.375, 0.3264, 0.375, 0.3645, 0.375, 0.3651, 0.375, 0.3643, 0.375, 0.3641, 0.625, 0.3705, 0.375, 0.367, 0.375, 0.3641, 0.375, 0.326, 0.7946, 0.5, 0.7545, 0.5, 0.375, 0.326, 0.375, 0.3262, 0.375, 0.328, 0.625, 0.3304, 0.375, 0.328, 0.375, 0.3278, 0.375, 0.3264, 0.375, 0.3262, 0.375, 0.3645, 0.375, 0.3643, 0.375, 0.367, 0.375, 0.3667, 0.0, 0.0, 0.0, 0.0, 0.0, 0.0, 0.0, 0.0, 0.0, 0.0, 0.0, 0.0, 0.1656, 0.75, 0.1648, 0.75, 0.2047, 0.75, 0.2063, 0.75, 0.375, 0.0, 0.375, 0.0, 0.375, 0.0, 0.375, 0.0, 0.375, 0.25, 0.375, 0.25, 0.375, 0.25, 0.375, 0.328, 0.375, 0.3278, 0.375, 0.3667, 0.375, 0.367, 0.375, 0.0, 0.375, 0.0, 0.375, 0.0, 0.375, 0.0, 0.375, 0.0, 0.375, 0.0, 0.375, 0.0, 0.375, 0.0, 0.375, 0.9591, 0.375, 0.9591, 0.375, 1.0, 0.375, 1.0, 0.375, 0.9608, 0.375, 0.9608, 0.375, 0.9215, 0.375, 0.9604, 0.375, 0.9606, 0.375, 1.0, 0.375, 1.0, 0.375, 0.2889, 0.375, 0.2884, 0.375, 0.3267, 0.375, 0.3278, 0.375, 0.326, 0.625, 0.3304, 0.375, 0.328, 0.375, 0.3262, 0.375, 0.05, 0.375, 0.05, 0.375, 0.075, 0.375, 0.1, 0.375, 0.1, 0.375, 0.25, 0.375, 0.289, 0.625, 0.2902, 0.625, 0.25, 0.375, 0.25, 0.375, 0.25, 0.375, 0.25, 0.375, 0.25, 0.375, 0.25, 0.375, 0.15, 0.375, 0.2, 0.625, 0.2, 0.625, 0.15, 0.375, 0.9601, 0.375, 0.9604, 0.375, 1.0, 0.375, 1.0, 0.375, 0.05, 0.375, 0.05, 0.375, 0.1, 0.375, 0.1, 0.375, 0.1, 0.375, 0.1, 0.375, 0.1, 0.375, 0.1, 0.7527, 0.55, 0.7509, 0.6, 0.7922, 0.6, 0.7934, 0.55, 0.375, 0.9591, 0.375, 0.9595, 0.375, 1.0, 0.375, 1.0, 0.375, 0.25, 0.375, 0.25, 0.375, 0.2884, 0.375, 0.2889, 0.125, 0.5, 0.125, 0.55, 0.2416, 0.55, 0.2398, 0.5, 0.375, 0.9595, 0.375, 0.9595, 0.375, 1.0, 0.375, 1.0, 0.125, 0.75, 0.125, 0.75, 0.1656, 0.75, 0.2063, 0.75, 0.2469, 0.75, 0.2477, 0.75, 0.2477, 0.75, 0.1864, 0.75, 0.375, 0.9182, 0.375, 0.9182, 0.375, 0.9591, 0.375, 0.9591, 0.375, 0.9202, 0.375, 0.9207, 0.375, 0.9604, 0.375, 0.9601, 0.375, 0.25, 0.375, 0.25, 0.375, 0.25, 0.375, 0.25, 0.375, 0.1, 0.375, 0.15, 0.625, 0.15, 0.625, 0.1, 0.375, 0.3076, 0.375, 0.3076, 0.375, 0.25, 0.375, 0.25, 0.7934, 0.55, 0.7922, 0.6, 0.8336, 0.6, 0.8342, 0.55, 0.375, 0.0, 0.375, 0.0, 0.375, 0.0, 0.375, 0.0, 0.375, 0.8773, 0.375, 0.8773, 0.375, 0.9182, 0.375, 0.9182, 0.375, 0.2, 0.375, 0.2, 0.375, 0.25, 0.375, 0.25, 0.375, 0.25, 0.375, 0.25, 0.375, 0.2882, 0.375, 0.2884, 0.375, 0.15, 0.375, 0.15, 0.375, 0.2, 0.375, 0.2, 0.375, 0.8786, 0.375, 0.8785, 0.375, 0.8785, 0.375, 0.919, 0.375, 0.9189, 0.8342, 0.55, 0.8336, 0.6, 0.875, 0.6, 0.875, 0.55, 0.375, 0.15, 0.375, 0.2, 0.375, 0.2, 0.375, 0.15, 0.2464, 0.65, 0.2464, 0.65, 0.2464, 0.65, 0.375, 0.0, 0.375, 0.0, 0.375, 0.0, 0.375, 0.0, 0.375, 0.1, 0.375, 0.15, 0.375, 0.15, 0.375, 0.1, 0.375, 0.05, 0.375, 0.1, 0.375, 0.1, 0.375, 0.05, 0.375, 0.1, 0.375, 0.1, 0.375, 0.075, 0.375, 0.05, 0.375, 0.1, 0.375, 0.1, 0.375, 0.15, 0.375, 0.15, 0.375, 0.326, 0.375, 0.3265, 0.375, 0.3648, 0.375, 0.3641, 0.375, 0.1, 0.375, 0.1, 0.375, 0.1, 0.375, 0.1, 0.244, 0.65, 0.1845, 0.65, 0.125, 0.65, 0.125, 0.65, 0.246, 0.65, 0.2434, 0.55, 0.125, 0.55, 0.125, 0.55, 0.2435, 0.55, 0.2435, 0.55, 0.244, 0.5582, 0.2463, 0.5974, 0.2463, 0.5974, 0.125, 0.55, 0.2435, 0.55, 0.2435, 0.55, 0.125, 0.55, 0.2435, 0.55, 0.2435, 0.55, 0.2435, 0.55, 0.2435, 0.55, 0.375, 0.2, 0.375, 0.2, 0.375, 0.2, 0.375, 0.2, 0.375, 0.3278, 0.375, 0.3267, 0.375, 0.3651, 0.375, 0.3667, 0.375, 0.9215, 0.375, 0.9213, 0.375, 0.8819, 0.375, 0.8823, 0.125, 0.65, 0.2464, 0.65, 0.246, 0.65, 0.125, 0.65, 0.125, 0.55, 0.2434, 0.55, 0.2459, 0.6, 0.125, 0.6, 0.125, 0.6, 0.2463, 0.6, 0.2464, 0.6415, 0.2461, 0.65, 0.125, 0.65, 0.125, 0.55, 0.2435, 0.55, 0.2435, 0.55, 0.125, 0.55, 0.375, 0.9182, 0.375, 0.9182, 0.375, 0.9591, 0.375, 0.9591, 0.8348, 0.5, 0.8342, 0.55, 0.875, 0.55, 0.875, 0.5, 0.375, 0.9591, 0.375, 0.9591, 0.375, 1.0, 0.375, 1.0, 0.375, 0.25, 0.375, 0.25, 0.375, 0.25, 0.375, 0.25, 0.2435, 0.55, 0.2463, 0.5974, 0.2463, 0.5974, 0.244, 0.5582, 0.2435, 0.55, 0.1854, 0.675, 0.2458, 0.675, 0.2477, 0.7, 0.1864, 0.7, 0.375, 0.9608, 0.375, 0.9606, 0.375, 0.9213, 0.375, 0.9215, 0.375, 0.3641, 0.7545, 0.5, 0.7946, 0.5, 0.375, 0.326, 0.2047, 0.75, 0.2037, 0.75, 0.243, 0.75, 0.2445, 0.75, 0.375, 0.8773, 0.375, 0.8786, 0.375, 0.9189, 0.375, 0.9182, 0.375, 0.0, 0.375, 0.05, 0.625, 0.05, 0.625, 0.0, 0.244, 0.65, 0.2477, 0.7, 0.2458, 0.675, 0.125, 0.675, 0.1854, 0.675, 0.1864, 0.7, 0.125, 0.7, 0.125, 0.65, 0.1845, 0.65, 0.1854, 0.675, 0.125, 0.675, 0.1845, 0.65, 0.244, 0.65, 0.2458, 0.675, 0.1854, 0.675, 0.2398, 0.5, 0.2401, 0.5, 0.125, 0.5, 0.125, 0.5, 0.375, 0.0, 0.375, 0.0, 0.375, 0.05, 0.375, 0.05, 0.375, 0.9595, 0.375, 0.9601, 0.375, 1.0, 0.375, 1.0, 0.375, 0.1, 0.375, 0.1, 0.375, 0.15, 0.375, 0.15, 0.1648, 0.75, 0.1643, 0.75, 0.2037, 0.75, 0.2047, 0.75, 0.375, 0.8785, 0.375, 0.8804, 0.375, 0.9202, 0.375, 0.919, 0.8333, 0.65, 0.8333, 0.7, 0.875, 0.7, 0.875, 0.65, 0.375, 0.1, 0.375, 0.1, 0.375, 0.15, 0.375, 0.15, 0.375, 0.0, 0.375, 0.0, 0.375, 0.0, 0.375, 0.2, 0.375, 0.2, 0.375, 0.25, 0.375, 0.25, 0.375, 0.25, 0.375, 0.25, 0.375, 0.25, 0.375, 0.25, 0.375, 0.25, 0.375, 0.289, 0.375, 0.328, 0.625, 0.3304, 0.625, 0.2902, 0.375, 0.25, 0.375, 0.25, 0.375, 0.25, 0.375, 0.25, 0.375, 0.1, 0.375, 0.1, 0.375, 0.15, 0.375, 0.15, 0.375, 0.2, 0.375, 0.25, 0.625, 0.25, 0.625, 0.2, 0.375, 0.15, 0.375, 0.15, 0.375, 0.2, 0.375, 0.2, 0.7946, 0.5, 0.7934, 0.55, 0.8342, 0.55, 0.8348, 0.5, 0.375, 0.2881, 0.375, 0.288, 0.375, 0.326, 0.375, 0.3262, 0.375, 0.3076, 0.375, 0.3076, 0.375, 0.25, 0.375, 0.25, 0.375, 0.25, 0.375, 0.25, 0.375, 0.25, 0.375, 0.25, 0.2401, 0.5, 0.2401, 0.5, 0.125, 0.5, 0.125, 0.5, 0.375, 0.25, 0.375, 0.25, 0.375, 0.25, 0.375, 0.25, 0.375, 0.3651, 0.375, 0.3651, 0.375, 0.25, 0.375, 0.25, 0.375, 0.3076, 0.375, 0.25, 0.375, 0.25, 0.375, 0.288, 0.375, 0.2881, 0.125, 0.75, 0.125, 0.75, 0.1648, 0.75, 0.1656, 0.75, 0.375, 0.2882, 0.375, 0.2881, 0.375, 0.3262, 0.375, 0.3264, 0.375, 0.25, 0.375, 0.25, 0.375, 0.2883, 0.375, 0.288, 0.375, 0.8773, 0.375, 0.9182, 0.625, 0.9167, 0.625, 0.875, 0.375, 0.9207, 0.375, 0.9213, 0.375, 0.9606, 0.375, 0.9604, 0.1643, 0.75, 0.1638, 0.75, 0.2027, 0.75, 0.2037, 0.75, 0.375, 0.9608, 0.375, 0.9216, 0.375, 0.9215, 0.375, 0.9608, 0.375, 1.0, 0.375, 0.9608, 0.375, 0.9608, 0.375, 1.0, 0.375, 0.9216, 0.375, 0.8824, 0.375, 0.8823, 0.375, 0.9215, 0.375, 0.0, 0.375, 0.0, 0.375, 0.0, 0.375, 0.0, 0.375, 0.0, 0.375, 0.0, 0.375, 0.0, 0.375, 0.25, 0.375, 0.25, 0.375, 0.25, 0.375, 0.25, 0.375, 0.25, 0.375, 0.9182, 0.375, 0.9189, 0.375, 0.9595, 0.375, 0.9591, 0.375, 0.25, 0.375, 0.25, 0.375, 0.2881, 0.375, 0.2882, 0.375, 0.3262, 0.375, 0.326, 0.375, 0.3641, 0.375, 0.3643, 0.7917, 0.65, 0.7917, 0.7, 0.8333, 0.7, 0.8333, 0.65, 0.375, 0.3264, 0.375, 0.3262, 0.375, 0.3643, 0.375, 0.3645, 0.2063, 0.75, 0.2047, 0.75, 0.2445, 0.75, 0.2469, 0.75, 0.375, 0.919, 0.375, 0.9202, 0.375, 0.9601, 0.375, 0.9595, 0.75, 0.65, 0.75, 0.7, 0.7917, 0.7, 0.7917, 0.65, 0.375, 0.8811, 0.375, 0.8819, 0.375, 0.9213, 0.375, 0.9207, 0.375, 1.0, 0.375, 1.0, 0.375, 0.9606, 0.375, 0.9608, 0.75, 0.75, 0.375, 0.8785, 0.375, 0.919, 0.7917, 0.75, 0.375, 0.9182, 0.375, 0.9591, 0.625, 0.9583, 0.625, 0.9167, 0.244, 0.65, 0.246, 0.65, 0.125, 0.65, 0.125, 0.65, 0.1845, 0.65, 0.2434, 0.55, 0.2435, 0.55, 0.2435, 0.55, 0.125, 0.55, 0.125, 0.55, 0.375, 0.15, 0.375, 0.15, 0.375, 0.2, 0.375, 0.2, 0.375, 0.25, 0.375, 0.25, 0.375, 0.25, 0.375, 0.25, 0.375, 0.25, 0.375, 0.25, 0.375, 0.25, 0.375, 0.25, 0.375, 0.25, 0.375, 0.25, 0.375, 0.25, 0.375, 0.25, 0.375, 0.3651, 0.375, 0.3076, 0.375, 0.3076, 0.375, 0.3651, 0.375, 0.3651, 0.375, 0.3076, 0.375, 0.3076, 0.375, 0.3651, 0.375, 0.3076, 0.375, 0.25, 0.375, 0.25, 0.375, 0.3076, 0.375, 0.3651, 0.375, 0.3076, 0.375, 0.3076, 0.375, 0.3651, 0.375, 0.3651, 0.375, 0.3076, 0.375, 0.3076, 0.375, 0.3651, 0.375, 0.3076, 0.375, 0.25, 0.375, 0.25, 0.375, 0.3076, 0.375, 0.25, 0.375, 0.25, 0.375, 0.25, 0.375, 0.25, 0.375, 0.25, 0.375, 0.25, 0.375, 0.25, 0.375, 0.25, 0.375, 0.25, 0.375, 0.25, 0.375, 0.25, 0.375, 0.25, 0.125, 0.7, 0.125, 0.75, 0.1864, 0.75, 0.2477, 0.75, 0.2477, 0.7, 0.375, 0.3651, 0.375, 0.3651, 0.375, 0.3647, 0.375, 0.3651, 0.375, 0.3651, 0.375, 0.365, 0.375, 0.8773, 0.375, 0.8773, 0.375, 0.9182, 0.375, 0.9182, 0.75, 0.7, 0.75, 0.75, 0.7917, 0.75, 0.7917, 0.7, 0.375, 0.8804, 0.375, 0.8811, 0.375, 0.9207, 0.375, 0.9202, 0.375, 0.9189, 0.375, 0.919, 0.375, 0.9595, 0.375, 0.9595, 0.375, 0.328, 0.375, 0.367, 0.625, 0.3705, 0.625, 0.3304, 0.7917, 0.7, 0.7917, 0.75, 0.8333, 0.75, 0.8333, 0.7, 0.125, 0.55, 0.125, 0.55, 0.2435, 0.55, 0.2435, 0.55, 0.375, 0.2, 0.375, 0.2, 0.375, 0.2, 0.375, 0.2, 0.125, 0.65, 0.125, 0.65, 0.246, 0.65, 0.2464, 0.65, 0.125, 0.55, 0.125, 0.6, 0.2459, 0.6, 0.2434, 0.55, 0.125, 0.6, 0.125, 0.65, 0.2461, 0.65, 0.2464, 0.6415, 0.2463, 0.6, 0.125, 0.55, 0.125, 0.55, 0.2435, 0.55, 0.2435, 0.55, 0.1854, 0.675, 0.1864, 0.7, 0.2477, 0.7, 0.2458, 0.675, 0.125, 0.675, 0.125, 0.7, 0.1864, 0.7, 0.1854, 0.675, 0.125, 0.65, 0.125, 0.675, 0.1854, 0.675, 0.1845, 0.65, 0.1845, 0.65, 0.1854, 0.675, 0.2458, 0.675, 0.244, 0.65, 0.375, 0.9608, 0.375, 0.9608, 0.375, 0.9215, 0.375, 0.9216, 0.375, 1.0, 0.375, 1.0, 0.375, 0.9608, 0.375, 0.9608, 0.375, 0.9216, 0.375, 0.9215, 0.375, 0.8823, 0.375, 0.8824, 0.375, 0.0, 0.375, 0.0, 0.375, 0.0, 0.375, 0.0, 0.375, 0.0, 0.375, 0.0, 0.375, 0.0, 0.375, 0.25, 0.375, 0.25, 0.375, 0.25, 0.375, 0.25, 0.375, 0.25, 0.375, 0.25, 0.375, 0.25, 0.375, 0.25, 0.375, 0.25, 0.375, 0.25, 0.375, 0.25, 0.375, 0.25, 0.375, 0.3651, 0.375, 0.3651, 0.375, 0.3076, 0.375, 0.3076, 0.375, 0.3651, 0.375, 0.3651, 0.375, 0.3076, 0.375, 0.3076, 0.375, 0.3076, 0.375, 0.3076, 0.375, 0.25, 0.375, 0.25, 0.375, 0.3651, 0.375, 0.3651, 0.375, 0.3076, 0.375, 0.3076, 0.375, 0.3651, 0.375, 0.3651, 0.375, 0.3076, 0.375, 0.3076, 0.375, 0.3076, 0.375, 0.3076, 0.375, 0.25, 0.375, 0.25, 0.375, 0.25, 0.375, 0.25, 0.375, 0.25, 0.375, 0.25, 0.375, 0.25, 0.375, 0.25, 0.375, 0.25, 0.375, 0.25, 0.375, 0.25, 0.375, 0.25, 0.375, 0.25, 0.375, 0.25])
me_cube.materials.append(mat_main)
me_cube.materials.append(mat_glass)
me_cube.materials.append(mat_lighters)
me_cube.materials.append(mat_backlighters)
me_cube.use_remesh_preserve_volume = False
me_cube.use_remesh_preserve_attributes = False
me_cube.use_mirror_vertex_groups = False
me_cube.update()

# ---- objects
ob_cylinder = bpy.data.objects.new('Cylinder', me_cylinder)
ob_cylinder_001 = bpy.data.objects.new('Cylinder.001', me_cylinder)
ob_cylinder_002 = bpy.data.objects.new('Cylinder.002', me_cylinder)
ob_cylinder_003 = bpy.data.objects.new('Cylinder.003', me_cylinder)
ob_cube = bpy.data.objects.new('Cube', me_cube)

# ---- transforms, parenting, visibility, modifiers, constraints
ob_cylinder.location = (2.332, 3.223, -0.5295)
ob_cylinder.rotation_euler = (0.0, 1.571, 0.0)
ob_cylinder.scale = (0.5526, 0.5526, 0.2218)
ob_cylinder.lineart.crease_threshold = 0.0
ob_cylinder_001.location = (-2.321, 3.223, -0.5295)
ob_cylinder_001.rotation_euler = (0.0, 1.571, 0.0)
ob_cylinder_001.scale = (0.5526, 0.5526, 0.2218)
ob_cylinder_001.lineart.crease_threshold = 0.0
ob_cylinder_002.location = (2.332, -3.382, -0.5295)
ob_cylinder_002.rotation_euler = (0.0, 1.571, 0.0)
ob_cylinder_002.scale = (0.5526, 0.5526, 0.2218)
ob_cylinder_002.lineart.crease_threshold = 0.0
ob_cylinder_003.location = (-2.321, -3.382, -0.5295)
ob_cylinder_003.rotation_euler = (0.0, 1.571, 0.0)
ob_cylinder_003.scale = (0.5526, 0.5526, 0.2218)
ob_cylinder_003.lineart.crease_threshold = 0.0
ob_cube.location = (0.0, 0.0, 0.0)
ob_cube.rotation_euler = (0.008826, -0.01772, 0.01882)
ob_cube.scale = (-1.345, -0.8591, -0.8591)
ob_cube.lock_rotations_4d = False
ob_cube.empty_display_type = 'ARROWS'
ob_cube.lineart.crease_threshold = 0.0

# ---- collection membership
scene.collection.objects.link(ob_cylinder)
scene.collection.objects.link(ob_cylinder_001)
scene.collection.objects.link(ob_cylinder_002)
scene.collection.objects.link(ob_cylinder_003)
col_collection.objects.link(ob_cube)

# ---- scene / render settings (as saved in the file)
scene.frame_start = 1; scene.frame_end = 250; scene.frame_set(238)
scene.render.engine = 'BLENDER_EEVEE_NEXT'
scene.cycles.use_denoising = False
scene.cycles.samples = 128
scene.cycles.sampling_pattern = 'TABULATED_SOBOL'
scene.cycles.use_adaptive_sampling = False
scene.cycles.use_light_tree = False
scene.view_settings.view_transform = 'Filmic'
bpy.context.view_layer.update()

# ---- added for rendering (the .blend has no active camera and no usable light): camera, sun
cam_auto = bpy.data.cameras.new('AutoCamera')
cam_auto.lens = 50.0
cam_auto.sensor_width = 36.0
cam_auto.clip_end = 1000.0
ob_auto_camera = bpy.data.objects.new('AutoCamera', cam_auto)
scene.collection.objects.link(ob_auto_camera)
ob_auto_camera.location = (12.2295, -14.5269, 10.7494)
ob_auto_camera.rotation_euler = (1.09748, -7.21219e-08, 0.694738)
scene.camera = ob_auto_camera
light_auto_sun = bpy.data.lights.new('AutoSun', 'SUN')
light_auto_sun.energy = 3.0
light_auto_sun.angle = 0.0523599
ob_auto_sun = bpy.data.objects.new('AutoSun', light_auto_sun)
scene.collection.objects.link(ob_auto_sun)
ob_auto_sun.rotation_euler = (0.872665, 0.174533, 0.523599)
bpy.context.view_layer.update()
